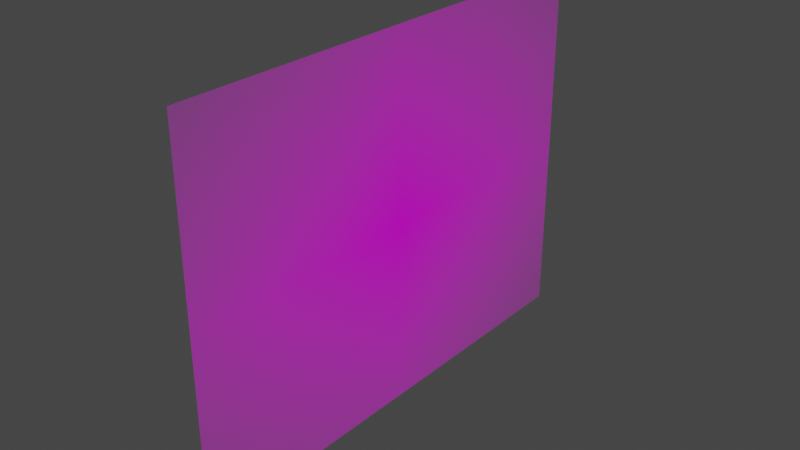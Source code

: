 # Source: 79016.blend  (saved by Blender 3.3.6; exported with 4.5.12 LTS)
import bpy
from mathutils import Matrix  # noqa: F401  (used for matrix-valued properties, if any)

bpy.ops.wm.read_factory_settings(use_empty=True)
scene = bpy.context.scene
scene.name = 'Scene'

# ---- collections
col_collection = bpy.data.collections.new('Collection'); scene.collection.children.link(col_collection)

# ---- images (referenced by path relative to the original .blend; pixels are not part of the script)
import os
ASSET_DIR = os.environ.get("B2B_ASSET_DIR", "")  # directory of the original .blend (textures are referenced by path, not embedded)
HERE = os.path.dirname(os.path.abspath(__file__))  # packed textures are extracted next to this script under _unpacked/

def load_image(name, relpath, width, height, colorspace="sRGB"):
    """Load a texture the original file referenced (path relative to the .blend, or extracted next to this script)."""
    p = next((c for c in (os.path.join(HERE, relpath), os.path.join(ASSET_DIR, relpath)) if relpath and os.path.exists(c)), "")
    if p:
        img = bpy.data.images.load(p, check_existing=True)
        img.name = name
    else:  # same state as the original file: an image datablock whose file is absent (Cycles renders it pink)
        img = bpy.data.images.new(name, width, height)
        img.source = "FILE"
        img.filepath = "//" + (relpath or name)
    img.colorspace_settings.name = colorspace
    return img
img_79016_png = load_image('79016.png', '79016.png', 1024, 1024, 'sRGB')

# ---- materials (node trees are filled in below, after node groups)
mat_79016 = bpy.data.materials.new('79016')
mat_79016.use_transparent_shadow = False

# ---- material node trees
mat_79016.use_nodes = True; mat_79016.node_tree.nodes.clear()
_N = mat_79016.node_tree.nodes; _L = mat_79016.node_tree.links
n0 = _N.new('ShaderNodeOutputMaterial'); n0.name = 'Material Output'; n0.location = (300, 300)
n1 = _N.new('ShaderNodeTexImage'); n1.name = 'Image Texture'; n1.location = (-200, 300)
n1.image = img_79016_png
n1.extension = 'CLIP'
n2 = _N.new('ShaderNodeBsdfPrincipled'); n2.name = 'Principled BSDF'; n2.location = (0, 300)
n2.distribution = 'GGX'
n2.subsurface_method = 'RANDOM_WALK_SKIN'
n2.inputs[3].default_value = 1.45
n2.inputs[27].default_value = (0.0, 0.0, 0.0, 1.0)
n2.inputs[28].default_value = 1.0
_L.new(n1.outputs[0], n2.inputs[0])
_L.new(n1.outputs[1], n2.inputs[4])
_L.new(n2.outputs[0], n0.inputs[0])
n0.is_active_output = True

# ---- world
world_world = bpy.data.worlds.new('World'); scene.world = world_world
world_world.use_nodes = True; world_world.node_tree.nodes.clear()
_N = world_world.node_tree.nodes; _L = world_world.node_tree.links
n0 = _N.new('ShaderNodeOutputWorld'); n0.name = 'World Output'; n0.location = (300, 300)
n1 = _N.new('ShaderNodeBackground'); n1.name = 'Background'; n1.location = (10, 300)
n1.inputs[0].default_value = (0.05088, 0.05088, 0.05088, 1.0)
_L.new(n1.outputs[0], n0.inputs[0])
n0.is_active_output = True
world_world.color = (0.05088, 0.05088, 0.05088)
world_world.use_sun_shadow = False
world_world.sun_shadow_jitter_overblur = 0.0

# ---- meshes
me_79016 = bpy.data.meshes.new('79016')
me_79016.from_pydata([(-0.6579, -0.5, 0.0), (0.6579, -0.5, 0.0), (-0.6579, 0.5, 0.0), (0.6579, 0.5, 0.0)], [], [(0, 1, 3, 2)])
_uv = me_79016.uv_layers.new(name='UVMap')
_uv.uv.foreach_set('vector', [0.0, 0.0, 1.0, 0.0, 1.0, 1.0, 0.0, 1.0])
me_79016.materials.append(mat_79016)
me_79016.update()

# ---- objects
ob_79016 = bpy.data.objects.new('79016', me_79016)

# ---- transforms, parenting, visibility, modifiers, constraints
ob_79016.location = (0.0, 0.0, 0.0)
ob_79016.rotation_euler = (1.571, 0.0, 1.571)

# ---- collection membership
col_collection.objects.link(ob_79016)

# ---- scene / render settings (as saved in the file)
scene.frame_start = 1; scene.frame_end = 250; scene.frame_set(1)
scene.render.engine = 'BLENDER_EEVEE_NEXT'
scene.cycles.sampling_pattern = 'TABULATED_SOBOL'
scene.cycles.use_light_tree = False
scene.view_settings.view_transform = 'Filmic'
bpy.context.view_layer.update()

# ---- added for rendering (the .blend has no active camera and no usable light): camera, sun
cam_auto = bpy.data.cameras.new('AutoCamera')
cam_auto.lens = 50.0
cam_auto.sensor_width = 36.0
cam_auto.clip_end = 1000.0
ob_auto_camera = bpy.data.objects.new('AutoCamera', cam_auto)
scene.collection.objects.link(ob_auto_camera)
ob_auto_camera.location = (1.52909, -1.8349, 1.22327)
ob_auto_camera.rotation_euler = (1.09748, -7.21219e-08, 0.694738)
scene.camera = ob_auto_camera
light_auto_sun = bpy.data.lights.new('AutoSun', 'SUN')
light_auto_sun.energy = 3.0
light_auto_sun.angle = 0.0523599
ob_auto_sun = bpy.data.objects.new('AutoSun', light_auto_sun)
scene.collection.objects.link(ob_auto_sun)
ob_auto_sun.rotation_euler = (0.872665, 0.174533, 0.523599)
bpy.context.view_layer.update()
